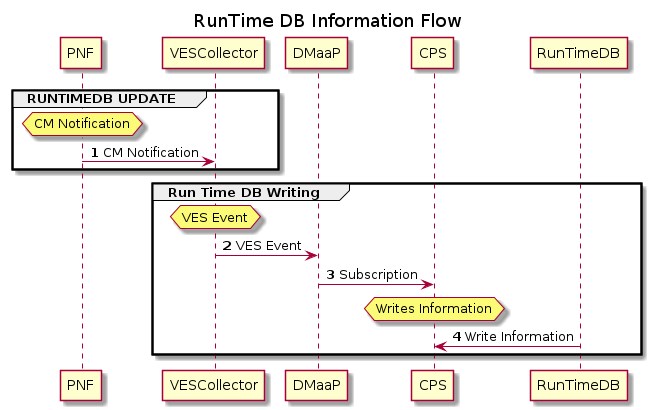

The diagram above was rendered by PlantUML. Its source (embedded in the PNG):
@startuml
title RunTime DB Information Flow
participant PNF
participant VESCollector
participant DMaaP
participant CPS
autonumber
group RUNTIMEDB UPDATE
hnote over PNF : CM Notification
PNF -> VESCollector : CM Notification
end
group Run Time DB Writing
hnote over VESCollector : VES Event
VESCollector -> DMaaP : VES Event
DMaaP -> CPS : Subscription
hnote over CPS : Writes Information
RunTimeDB -> CPS : Write Information
end
@enduml